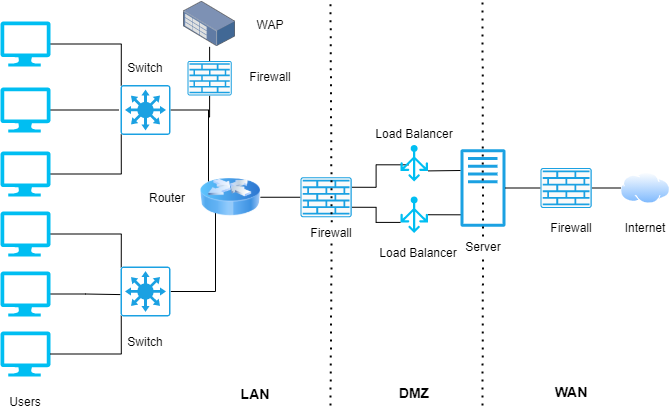

The diagram above was exported from draw.io. Its source (the exported page's mxGraphModel, read from the mxfile embedded in the PNG):
<mxGraphModel dx="782" dy="1537" grid="1" gridSize="10" guides="1" tooltips="1" connect="1" arrows="1" fold="1" page="1" pageScale="1" pageWidth="850" pageHeight="1100" math="0" shadow="0">
  <root>
    <mxCell id="0" />
    <mxCell id="1" parent="0" />
    <mxCell id="1kWQUtQw9IS8F35W9rzE-21" style="edgeStyle=orthogonalEdgeStyle;rounded=0;orthogonalLoop=1;jettySize=auto;html=1;exitX=1;exitY=0.5;exitDx=0;exitDy=0;exitPerimeter=0;entryX=0;entryY=0.5;entryDx=0;entryDy=0;entryPerimeter=0;endArrow=none;endFill=0;" edge="1" parent="1">
      <mxGeometry relative="1" as="geometry">
        <mxPoint x="158" y="108.5" as="sourcePoint" />
        <mxPoint x="228" y="108.5" as="targetPoint" />
      </mxGeometry>
    </mxCell>
    <mxCell id="1kWQUtQw9IS8F35W9rzE-1" value="" style="verticalLabelPosition=bottom;html=1;verticalAlign=top;align=center;strokeColor=none;fillColor=#00BEF2;shape=mxgraph.azure.computer;pointerEvents=1;" vertex="1" parent="1">
      <mxGeometry x="110" y="86" width="50" height="45" as="geometry" />
    </mxCell>
    <mxCell id="1kWQUtQw9IS8F35W9rzE-19" style="edgeStyle=orthogonalEdgeStyle;rounded=0;orthogonalLoop=1;jettySize=auto;html=1;exitX=1;exitY=0.5;exitDx=0;exitDy=0;exitPerimeter=0;endArrow=none;endFill=0;entryX=0.015;entryY=0.985;entryDx=0;entryDy=0;entryPerimeter=0;" edge="1" parent="1" source="1kWQUtQw9IS8F35W9rzE-2" target="1kWQUtQw9IS8F35W9rzE-7">
      <mxGeometry relative="1" as="geometry">
        <mxPoint x="230" y="173" as="targetPoint" />
      </mxGeometry>
    </mxCell>
    <mxCell id="1kWQUtQw9IS8F35W9rzE-2" value="" style="verticalLabelPosition=bottom;html=1;verticalAlign=top;align=center;strokeColor=none;fillColor=#00BEF2;shape=mxgraph.azure.computer;pointerEvents=1;" vertex="1" parent="1">
      <mxGeometry x="110" y="150" width="50" height="45" as="geometry" />
    </mxCell>
    <mxCell id="1kWQUtQw9IS8F35W9rzE-18" style="edgeStyle=orthogonalEdgeStyle;rounded=0;orthogonalLoop=1;jettySize=auto;html=1;exitX=1;exitY=0.5;exitDx=0;exitDy=0;exitPerimeter=0;entryX=0.015;entryY=0.015;entryDx=0;entryDy=0;entryPerimeter=0;endArrow=none;endFill=0;" edge="1" parent="1" source="1kWQUtQw9IS8F35W9rzE-3" target="1kWQUtQw9IS8F35W9rzE-8">
      <mxGeometry relative="1" as="geometry" />
    </mxCell>
    <mxCell id="1kWQUtQw9IS8F35W9rzE-3" value="" style="verticalLabelPosition=bottom;html=1;verticalAlign=top;align=center;strokeColor=none;fillColor=#00BEF2;shape=mxgraph.azure.computer;pointerEvents=1;" vertex="1" parent="1">
      <mxGeometry x="110" y="210" width="50" height="45" as="geometry" />
    </mxCell>
    <mxCell id="1kWQUtQw9IS8F35W9rzE-22" style="edgeStyle=orthogonalEdgeStyle;rounded=0;orthogonalLoop=1;jettySize=auto;html=1;exitX=1;exitY=0.5;exitDx=0;exitDy=0;exitPerimeter=0;entryX=0.307;entryY=0.567;entryDx=0;entryDy=0;entryPerimeter=0;endArrow=none;endFill=0;" edge="1" parent="1" source="1kWQUtQw9IS8F35W9rzE-4" target="1kWQUtQw9IS8F35W9rzE-8">
      <mxGeometry relative="1" as="geometry" />
    </mxCell>
    <mxCell id="1kWQUtQw9IS8F35W9rzE-4" value="" style="verticalLabelPosition=bottom;html=1;verticalAlign=top;align=center;strokeColor=none;fillColor=#00BEF2;shape=mxgraph.azure.computer;pointerEvents=1;" vertex="1" parent="1">
      <mxGeometry x="110" y="270" width="50" height="45" as="geometry" />
    </mxCell>
    <mxCell id="1kWQUtQw9IS8F35W9rzE-5" value="" style="verticalLabelPosition=bottom;html=1;verticalAlign=top;align=center;strokeColor=none;fillColor=#00BEF2;shape=mxgraph.azure.computer;pointerEvents=1;" vertex="1" parent="1">
      <mxGeometry x="110" y="330" width="50" height="45" as="geometry" />
    </mxCell>
    <mxCell id="1kWQUtQw9IS8F35W9rzE-20" style="edgeStyle=orthogonalEdgeStyle;rounded=0;orthogonalLoop=1;jettySize=auto;html=1;exitX=1;exitY=0.5;exitDx=0;exitDy=0;exitPerimeter=0;entryX=0.015;entryY=0.015;entryDx=0;entryDy=0;entryPerimeter=0;endArrow=none;endFill=0;" edge="1" parent="1" source="1kWQUtQw9IS8F35W9rzE-6" target="1kWQUtQw9IS8F35W9rzE-7">
      <mxGeometry relative="1" as="geometry" />
    </mxCell>
    <mxCell id="1kWQUtQw9IS8F35W9rzE-6" value="" style="verticalLabelPosition=bottom;html=1;verticalAlign=top;align=center;strokeColor=none;fillColor=#00BEF2;shape=mxgraph.azure.computer;pointerEvents=1;" vertex="1" parent="1">
      <mxGeometry x="110" y="20" width="50" height="45" as="geometry" />
    </mxCell>
    <mxCell id="1kWQUtQw9IS8F35W9rzE-24" style="edgeStyle=orthogonalEdgeStyle;rounded=0;orthogonalLoop=1;jettySize=auto;html=1;exitX=1;exitY=0.5;exitDx=0;exitDy=0;exitPerimeter=0;endArrow=none;endFill=0;" edge="1" parent="1" source="1kWQUtQw9IS8F35W9rzE-7">
      <mxGeometry relative="1" as="geometry">
        <mxPoint x="318" y="180" as="targetPoint" />
      </mxGeometry>
    </mxCell>
    <mxCell id="1kWQUtQw9IS8F35W9rzE-25" style="edgeStyle=orthogonalEdgeStyle;rounded=0;orthogonalLoop=1;jettySize=auto;html=1;exitX=0.5;exitY=0;exitDx=0;exitDy=0;exitPerimeter=0;entryX=0.5;entryY=1;entryDx=0;entryDy=0;entryPerimeter=0;endArrow=none;endFill=0;" edge="1" parent="1" target="1kWQUtQw9IS8F35W9rzE-10">
      <mxGeometry relative="1" as="geometry">
        <mxPoint x="318" y="115.35" as="sourcePoint" />
      </mxGeometry>
    </mxCell>
    <mxCell id="1kWQUtQw9IS8F35W9rzE-7" value="" style="points=[[0.015,0.015,0],[0.985,0.015,0],[0.985,0.985,0],[0.015,0.985,0],[0.25,0,0],[0.5,0,0],[0.75,0,0],[1,0.25,0],[1,0.5,0],[1,0.75,0],[0.75,1,0],[0.5,1,0],[0.25,1,0],[0,0.75,0],[0,0.5,0],[0,0.25,0]];verticalLabelPosition=bottom;html=1;verticalAlign=top;aspect=fixed;align=center;pointerEvents=1;shape=mxgraph.cisco19.rect;prIcon=l3_switch;fillColor=#FFFFFF;strokeColor=#1BA1E2;" vertex="1" parent="1">
      <mxGeometry x="230" y="83.5" width="50" height="50" as="geometry" />
    </mxCell>
    <mxCell id="1kWQUtQw9IS8F35W9rzE-16" style="edgeStyle=orthogonalEdgeStyle;rounded=0;orthogonalLoop=1;jettySize=auto;html=1;exitX=0.015;exitY=0.985;exitDx=0;exitDy=0;exitPerimeter=0;entryX=1;entryY=0.5;entryDx=0;entryDy=0;entryPerimeter=0;endArrow=none;endFill=0;" edge="1" parent="1" source="1kWQUtQw9IS8F35W9rzE-8" target="1kWQUtQw9IS8F35W9rzE-5">
      <mxGeometry relative="1" as="geometry" />
    </mxCell>
    <mxCell id="1kWQUtQw9IS8F35W9rzE-23" style="edgeStyle=orthogonalEdgeStyle;rounded=0;orthogonalLoop=1;jettySize=auto;html=1;exitX=1;exitY=0.5;exitDx=0;exitDy=0;exitPerimeter=0;endArrow=none;endFill=0;" edge="1" parent="1" source="1kWQUtQw9IS8F35W9rzE-8">
      <mxGeometry relative="1" as="geometry">
        <mxPoint x="325" y="210" as="targetPoint" />
      </mxGeometry>
    </mxCell>
    <mxCell id="1kWQUtQw9IS8F35W9rzE-8" value="" style="points=[[0.015,0.015,0],[0.985,0.015,0],[0.985,0.985,0],[0.015,0.985,0],[0.25,0,0],[0.5,0,0],[0.75,0,0],[1,0.25,0],[1,0.5,0],[1,0.75,0],[0.75,1,0],[0.5,1,0],[0.25,1,0],[0,0.75,0],[0,0.5,0],[0,0.25,0]];verticalLabelPosition=bottom;html=1;verticalAlign=top;aspect=fixed;align=center;pointerEvents=1;shape=mxgraph.cisco19.rect;prIcon=l3_switch;fillColor=#FFFFFF;strokeColor=#1BA1E2;" vertex="1" parent="1">
      <mxGeometry x="230" y="265" width="50" height="50" as="geometry" />
    </mxCell>
    <mxCell id="1kWQUtQw9IS8F35W9rzE-39" style="edgeStyle=none;rounded=0;orthogonalLoop=1;jettySize=auto;html=1;exitX=0.5;exitY=0;exitDx=0;exitDy=0;exitPerimeter=0;endArrow=none;endFill=0;" edge="1" parent="1" source="1kWQUtQw9IS8F35W9rzE-10" target="1kWQUtQw9IS8F35W9rzE-15">
      <mxGeometry relative="1" as="geometry" />
    </mxCell>
    <mxCell id="1kWQUtQw9IS8F35W9rzE-10" value="" style="points=[[0.015,0.015,0],[0.985,0.015,0],[0.985,0.985,0],[0.015,0.985,0],[0.25,0,0],[0.5,0,0],[0.75,0,0],[1,0.25,0],[1,0.5,0],[1,0.75,0],[0.75,1,0],[0.5,1,0],[0.25,1,0],[0,0.75,0],[0,0.5,0],[0,0.25,0]];verticalLabelPosition=bottom;html=1;verticalAlign=top;aspect=fixed;align=center;pointerEvents=1;shape=mxgraph.cisco19.rect;prIcon=firewall;fillColor=#FAFAFA;strokeColor=#1BA1E2;" vertex="1" parent="1">
      <mxGeometry x="297.02" y="59.47" width="44.2" height="34.53" as="geometry" />
    </mxCell>
    <mxCell id="1kWQUtQw9IS8F35W9rzE-28" style="edgeStyle=orthogonalEdgeStyle;rounded=0;orthogonalLoop=1;jettySize=auto;html=1;exitX=1;exitY=0.5;exitDx=0;exitDy=0;entryX=0;entryY=0.5;entryDx=0;entryDy=0;entryPerimeter=0;endArrow=none;endFill=0;" edge="1" parent="1" source="1kWQUtQw9IS8F35W9rzE-11" target="1kWQUtQw9IS8F35W9rzE-26">
      <mxGeometry relative="1" as="geometry" />
    </mxCell>
    <mxCell id="1kWQUtQw9IS8F35W9rzE-11" value="" style="image;html=1;image=img/lib/clip_art/networking/Router_Icon_128x128.png;strokeColor=#1BA1E2;fillColor=#FFFFFF;" vertex="1" parent="1">
      <mxGeometry x="310" y="170.75" width="60" height="50" as="geometry" />
    </mxCell>
    <mxCell id="1kWQUtQw9IS8F35W9rzE-33" style="edgeStyle=none;rounded=0;orthogonalLoop=1;jettySize=auto;html=1;exitX=1;exitY=0.5;exitDx=0;exitDy=0;exitPerimeter=0;entryX=0.044;entryY=0.847;entryDx=0;entryDy=0;entryPerimeter=0;endArrow=none;endFill=0;" edge="1" parent="1" source="1kWQUtQw9IS8F35W9rzE-12" target="1kWQUtQw9IS8F35W9rzE-14">
      <mxGeometry relative="1" as="geometry" />
    </mxCell>
    <mxCell id="1kWQUtQw9IS8F35W9rzE-12" value="" style="verticalLabelPosition=bottom;html=1;verticalAlign=top;align=center;strokeColor=none;fillColor=#00BEF2;shape=mxgraph.azure.load_balancer_generic;pointerEvents=1;" vertex="1" parent="1">
      <mxGeometry x="510" y="195" width="27.5" height="36.5" as="geometry" />
    </mxCell>
    <mxCell id="1kWQUtQw9IS8F35W9rzE-13" value="" style="aspect=fixed;perimeter=ellipsePerimeter;html=1;align=center;shadow=0;dashed=0;spacingTop=3;image;image=img/lib/active_directory/internet_cloud.svg;strokeColor=#1BA1E2;fillColor=#FFFFFF;" vertex="1" parent="1">
      <mxGeometry x="730" y="170.75" width="50" height="31.5" as="geometry" />
    </mxCell>
    <mxCell id="1kWQUtQw9IS8F35W9rzE-14" value="" style="outlineConnect=0;fontColor=#232F3E;gradientColor=none;strokeColor=none;dashed=0;verticalLabelPosition=bottom;verticalAlign=top;align=center;html=1;fontSize=12;fontStyle=0;aspect=fixed;pointerEvents=1;shape=mxgraph.aws4.traditional_server;fillColor=#1BA1E2;" vertex="1" parent="1">
      <mxGeometry x="570" y="147.5" width="45" height="78" as="geometry" />
    </mxCell>
    <mxCell id="1kWQUtQw9IS8F35W9rzE-15" value="" style="points=[];aspect=fixed;html=1;align=center;shadow=0;dashed=0;image;image=img/lib/allied_telesis/storage/Datacenter_Server_Rack_Storage_Unit_Small.svg;strokeColor=#1BA1E2;fillColor=#1BA1E2;" vertex="1" parent="1">
      <mxGeometry x="293" width="52.24" height="45.35" as="geometry" />
    </mxCell>
    <mxCell id="1kWQUtQw9IS8F35W9rzE-30" style="edgeStyle=orthogonalEdgeStyle;rounded=0;orthogonalLoop=1;jettySize=auto;html=1;exitX=1;exitY=0.25;exitDx=0;exitDy=0;exitPerimeter=0;entryX=0.291;entryY=0.543;entryDx=0;entryDy=0;entryPerimeter=0;endArrow=none;endFill=0;" edge="1" parent="1" source="1kWQUtQw9IS8F35W9rzE-26" target="1kWQUtQw9IS8F35W9rzE-29">
      <mxGeometry relative="1" as="geometry" />
    </mxCell>
    <mxCell id="1kWQUtQw9IS8F35W9rzE-31" style="edgeStyle=orthogonalEdgeStyle;rounded=0;orthogonalLoop=1;jettySize=auto;html=1;exitX=1;exitY=0.75;exitDx=0;exitDy=0;exitPerimeter=0;entryX=0;entryY=0.71;entryDx=0;entryDy=0;entryPerimeter=0;endArrow=none;endFill=0;" edge="1" parent="1" source="1kWQUtQw9IS8F35W9rzE-26" target="1kWQUtQw9IS8F35W9rzE-12">
      <mxGeometry relative="1" as="geometry" />
    </mxCell>
    <mxCell id="1kWQUtQw9IS8F35W9rzE-26" value="" style="points=[[0.015,0.015,0],[0.985,0.015,0],[0.985,0.985,0],[0.015,0.985,0],[0.25,0,0],[0.5,0,0],[0.75,0,0],[1,0.25,0],[1,0.5,0],[1,0.75,0],[0.75,1,0],[0.5,1,0],[0.25,1,0],[0,0.75,0],[0,0.5,0],[0,0.25,0]];verticalLabelPosition=bottom;html=1;verticalAlign=top;aspect=fixed;align=center;pointerEvents=1;shape=mxgraph.cisco19.rect;prIcon=firewall;fillColor=#FAFAFA;strokeColor=#1BA1E2;" vertex="1" parent="1">
      <mxGeometry x="410" y="175.75" width="51.2" height="40" as="geometry" />
    </mxCell>
    <mxCell id="1kWQUtQw9IS8F35W9rzE-32" style="rounded=0;orthogonalLoop=1;jettySize=auto;html=1;exitX=1;exitY=0.71;exitDx=0;exitDy=0;exitPerimeter=0;endArrow=none;endFill=0;" edge="1" parent="1" source="1kWQUtQw9IS8F35W9rzE-29">
      <mxGeometry relative="1" as="geometry">
        <mxPoint x="570" y="169" as="targetPoint" />
      </mxGeometry>
    </mxCell>
    <mxCell id="1kWQUtQw9IS8F35W9rzE-29" value="" style="verticalLabelPosition=bottom;html=1;verticalAlign=top;align=center;strokeColor=none;fillColor=#00BEF2;shape=mxgraph.azure.load_balancer_generic;pointerEvents=1;" vertex="1" parent="1">
      <mxGeometry x="510" y="143.5" width="27.5" height="36.5" as="geometry" />
    </mxCell>
    <mxCell id="1kWQUtQw9IS8F35W9rzE-36" style="edgeStyle=none;rounded=0;orthogonalLoop=1;jettySize=auto;html=1;exitX=0;exitY=0.5;exitDx=0;exitDy=0;exitPerimeter=0;endArrow=none;endFill=0;" edge="1" parent="1" source="1kWQUtQw9IS8F35W9rzE-34" target="1kWQUtQw9IS8F35W9rzE-14">
      <mxGeometry relative="1" as="geometry" />
    </mxCell>
    <mxCell id="1kWQUtQw9IS8F35W9rzE-37" style="edgeStyle=none;rounded=0;orthogonalLoop=1;jettySize=auto;html=1;exitX=1;exitY=0.5;exitDx=0;exitDy=0;exitPerimeter=0;entryX=0;entryY=0.5;entryDx=0;entryDy=0;endArrow=none;endFill=0;" edge="1" parent="1" source="1kWQUtQw9IS8F35W9rzE-34" target="1kWQUtQw9IS8F35W9rzE-13">
      <mxGeometry relative="1" as="geometry" />
    </mxCell>
    <mxCell id="1kWQUtQw9IS8F35W9rzE-34" value="" style="points=[[0.015,0.015,0],[0.985,0.015,0],[0.985,0.985,0],[0.015,0.985,0],[0.25,0,0],[0.5,0,0],[0.75,0,0],[1,0.25,0],[1,0.5,0],[1,0.75,0],[0.75,1,0],[0.5,1,0],[0.25,1,0],[0,0.75,0],[0,0.5,0],[0,0.25,0]];verticalLabelPosition=bottom;html=1;verticalAlign=top;aspect=fixed;align=center;pointerEvents=1;shape=mxgraph.cisco19.rect;prIcon=firewall;fillColor=#FAFAFA;strokeColor=#1BA1E2;" vertex="1" parent="1">
      <mxGeometry x="650" y="166.5" width="51.2" height="40" as="geometry" />
    </mxCell>
    <mxCell id="1kWQUtQw9IS8F35W9rzE-40" value="" style="endArrow=none;dashed=1;html=1;dashPattern=1 3;strokeWidth=2;" edge="1" parent="1" source="1kWQUtQw9IS8F35W9rzE-50">
      <mxGeometry width="50" height="50" relative="1" as="geometry">
        <mxPoint x="440" y="404" as="sourcePoint" />
        <mxPoint x="440" as="targetPoint" />
      </mxGeometry>
    </mxCell>
    <mxCell id="1kWQUtQw9IS8F35W9rzE-41" value="" style="endArrow=none;dashed=1;html=1;dashPattern=1 3;strokeWidth=2;" edge="1" parent="1" source="1kWQUtQw9IS8F35W9rzE-55">
      <mxGeometry width="50" height="50" relative="1" as="geometry">
        <mxPoint x="592" y="404" as="sourcePoint" />
        <mxPoint x="592" as="targetPoint" />
      </mxGeometry>
    </mxCell>
    <mxCell id="1kWQUtQw9IS8F35W9rzE-42" value="Users" style="text;html=1;strokeColor=none;fillColor=none;align=center;verticalAlign=middle;whiteSpace=wrap;rounded=0;" vertex="1" parent="1">
      <mxGeometry x="115" y="390" width="40" height="20" as="geometry" />
    </mxCell>
    <mxCell id="1kWQUtQw9IS8F35W9rzE-44" value="Switch" style="text;html=1;strokeColor=none;fillColor=none;align=center;verticalAlign=middle;whiteSpace=wrap;rounded=0;" vertex="1" parent="1">
      <mxGeometry x="235" y="56" width="40" height="20" as="geometry" />
    </mxCell>
    <mxCell id="1kWQUtQw9IS8F35W9rzE-46" value="Switch" style="text;html=1;strokeColor=none;fillColor=none;align=center;verticalAlign=middle;whiteSpace=wrap;rounded=0;" vertex="1" parent="1">
      <mxGeometry x="235" y="330" width="40" height="20" as="geometry" />
    </mxCell>
    <mxCell id="1kWQUtQw9IS8F35W9rzE-47" value="Router" style="text;html=1;strokeColor=none;fillColor=none;align=center;verticalAlign=middle;whiteSpace=wrap;rounded=0;" vertex="1" parent="1">
      <mxGeometry x="257.02" y="185.75" width="40" height="20" as="geometry" />
    </mxCell>
    <mxCell id="1kWQUtQw9IS8F35W9rzE-48" value="Firewall" style="text;html=1;strokeColor=none;fillColor=none;align=center;verticalAlign=middle;whiteSpace=wrap;rounded=0;" vertex="1" parent="1">
      <mxGeometry x="360" y="65" width="40" height="20" as="geometry" />
    </mxCell>
    <mxCell id="1kWQUtQw9IS8F35W9rzE-49" value="WAP" style="text;html=1;strokeColor=none;fillColor=none;align=center;verticalAlign=middle;whiteSpace=wrap;rounded=0;" vertex="1" parent="1">
      <mxGeometry x="360" y="12.670000000000002" width="40" height="20" as="geometry" />
    </mxCell>
    <mxCell id="1kWQUtQw9IS8F35W9rzE-50" value="Firewall" style="text;html=1;strokeColor=none;fillColor=none;align=center;verticalAlign=middle;whiteSpace=wrap;rounded=0;" vertex="1" parent="1">
      <mxGeometry x="421.2" y="220.75" width="40" height="20" as="geometry" />
    </mxCell>
    <mxCell id="1kWQUtQw9IS8F35W9rzE-51" value="" style="endArrow=none;dashed=1;html=1;dashPattern=1 3;strokeWidth=2;" edge="1" parent="1" target="1kWQUtQw9IS8F35W9rzE-50">
      <mxGeometry width="50" height="50" relative="1" as="geometry">
        <mxPoint x="440" y="404" as="sourcePoint" />
        <mxPoint x="440" as="targetPoint" />
      </mxGeometry>
    </mxCell>
    <mxCell id="1kWQUtQw9IS8F35W9rzE-52" value="Firewall" style="text;html=1;strokeColor=none;fillColor=none;align=center;verticalAlign=middle;whiteSpace=wrap;rounded=0;" vertex="1" parent="1">
      <mxGeometry x="661.2" y="215.75" width="40" height="20" as="geometry" />
    </mxCell>
    <mxCell id="1kWQUtQw9IS8F35W9rzE-53" value="Internet" style="text;html=1;strokeColor=none;fillColor=none;align=center;verticalAlign=middle;whiteSpace=wrap;rounded=0;" vertex="1" parent="1">
      <mxGeometry x="735" y="215.75" width="40" height="20" as="geometry" />
    </mxCell>
    <mxCell id="1kWQUtQw9IS8F35W9rzE-55" value="Server" style="text;html=1;strokeColor=none;fillColor=none;align=center;verticalAlign=middle;whiteSpace=wrap;rounded=0;" vertex="1" parent="1">
      <mxGeometry x="572.5" y="235" width="40" height="20" as="geometry" />
    </mxCell>
    <mxCell id="1kWQUtQw9IS8F35W9rzE-56" value="" style="endArrow=none;dashed=1;html=1;dashPattern=1 3;strokeWidth=2;" edge="1" parent="1" target="1kWQUtQw9IS8F35W9rzE-55">
      <mxGeometry width="50" height="50" relative="1" as="geometry">
        <mxPoint x="592" y="404" as="sourcePoint" />
        <mxPoint x="592" as="targetPoint" />
      </mxGeometry>
    </mxCell>
    <mxCell id="1kWQUtQw9IS8F35W9rzE-57" value="Load Balancer" style="text;html=1;strokeColor=none;fillColor=none;align=center;verticalAlign=middle;whiteSpace=wrap;rounded=0;" vertex="1" parent="1">
      <mxGeometry x="478.75" y="121.5" width="90" height="20" as="geometry" />
    </mxCell>
    <mxCell id="1kWQUtQw9IS8F35W9rzE-58" value="Load Balancer" style="text;html=1;strokeColor=none;fillColor=none;align=center;verticalAlign=middle;whiteSpace=wrap;rounded=0;" vertex="1" parent="1">
      <mxGeometry x="482.5" y="240.75" width="90" height="20" as="geometry" />
    </mxCell>
    <mxCell id="1kWQUtQw9IS8F35W9rzE-59" value="&lt;b&gt;&lt;font style=&quot;font-size: 14px&quot;&gt;LAN&lt;/font&gt;&lt;/b&gt;" style="text;html=1;strokeColor=none;fillColor=none;align=center;verticalAlign=middle;whiteSpace=wrap;rounded=0;" vertex="1" parent="1">
      <mxGeometry x="320" y="382" width="90" height="20" as="geometry" />
    </mxCell>
    <mxCell id="1kWQUtQw9IS8F35W9rzE-61" value="&lt;b&gt;&lt;font style=&quot;font-size: 14px&quot;&gt;DMZ&lt;/font&gt;&lt;/b&gt;&lt;span style=&quot;color: rgba(0 , 0 , 0 , 0) ; font-family: monospace ; font-size: 0px&quot;&gt;%3CmxGraphModel%3E%3Croot%3E%3CmxCell%20id%3D%220%22%2F%3E%3CmxCell%20id%3D%221%22%20parent%3D%220%22%2F%3E%3CmxCell%20id%3D%222%22%20value%3D%22%26lt%3Bb%26gt%3B%26lt%3Bfont%20style%3D%26quot%3Bfont-size%3A%2014px%26quot%3B%26gt%3BLAN%26lt%3B%2Ffont%26gt%3B%26lt%3B%2Fb%26gt%3B%22%20style%3D%22text%3Bhtml%3D1%3BstrokeColor%3Dnone%3BfillColor%3Dnone%3Balign%3Dcenter%3BverticalAlign%3Dmiddle%3BwhiteSpace%3Dwrap%3Brounded%3D0%3B%22%20vertex%3D%221%22%20parent%3D%221%22%3E%3CmxGeometry%20x%3D%22320%22%20y%3D%22390%22%20width%3D%2290%22%20height%3D%2220%22%20as%3D%22geometry%22%2F%3E%3C%2FmxCell%3E%3C%2Froot%3E%3C%2FmxGraphModel%3E&lt;/span&gt;" style="text;html=1;strokeColor=none;fillColor=none;align=center;verticalAlign=middle;whiteSpace=wrap;rounded=0;" vertex="1" parent="1">
      <mxGeometry x="478.75" y="381" width="90" height="20" as="geometry" />
    </mxCell>
    <mxCell id="1kWQUtQw9IS8F35W9rzE-62" value="&lt;b&gt;&lt;font style=&quot;font-size: 14px&quot;&gt;WAN&lt;/font&gt;&lt;/b&gt;" style="text;html=1;strokeColor=none;fillColor=none;align=center;verticalAlign=middle;whiteSpace=wrap;rounded=0;" vertex="1" parent="1">
      <mxGeometry x="636.2" y="380" width="90" height="20" as="geometry" />
    </mxCell>
  </root>
</mxGraphModel>